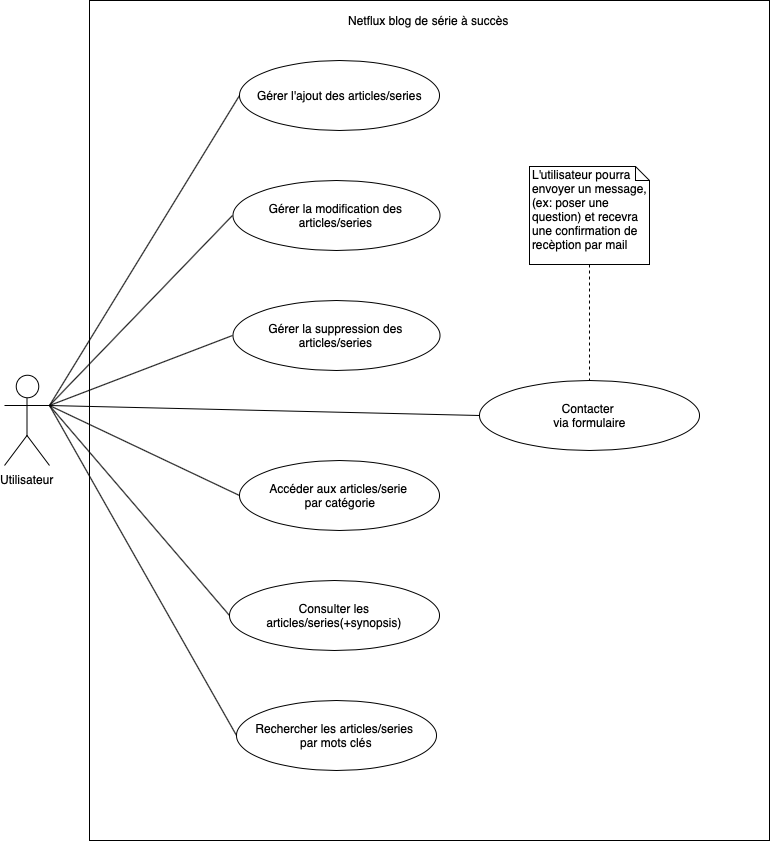

The diagram above was exported from draw.io. Its source (the exported page's mxGraphModel, read from the mxfile embedded in the PNG):
<mxGraphModel dx="918" dy="664" grid="1" gridSize="10" guides="1" tooltips="1" connect="1" arrows="1" fold="1" page="1" pageScale="1" pageWidth="827" pageHeight="1169" math="0" shadow="0">
  <root>
    <mxCell id="0" />
    <mxCell id="1" parent="0" />
    <mxCell id="4K6C4KJWxM0lMaULhxlc-1" value="Utilisateur" style="shape=umlActor;verticalLabelPosition=bottom;labelBackgroundColor=#ffffff;verticalAlign=top;html=1;outlineConnect=0;" parent="1" vertex="1">
      <mxGeometry x="35" y="395" width="45" height="90" as="geometry" />
    </mxCell>
    <mxCell id="4K6C4KJWxM0lMaULhxlc-2" value="" style="rounded=0;whiteSpace=wrap;html=1;" parent="1" vertex="1">
      <mxGeometry x="120" y="20" width="680" height="840" as="geometry" />
    </mxCell>
    <mxCell id="4K6C4KJWxM0lMaULhxlc-3" value="Gérer l'ajout des articles/series" style="ellipse;whiteSpace=wrap;html=1;" parent="1" vertex="1">
      <mxGeometry x="270" y="80" width="200" height="70" as="geometry" />
    </mxCell>
    <mxCell id="4K6C4KJWxM0lMaULhxlc-4" value="Rechercher les articles/series&amp;nbsp;&lt;br&gt;par mots clés" style="ellipse;whiteSpace=wrap;html=1;" parent="1" vertex="1">
      <mxGeometry x="266.5" y="720" width="200" height="70" as="geometry" />
    </mxCell>
    <mxCell id="4K6C4KJWxM0lMaULhxlc-5" value="Accéder aux articles/serie&amp;nbsp;&lt;br&gt;par catégorie&lt;br&gt;" style="ellipse;whiteSpace=wrap;html=1;" parent="1" vertex="1">
      <mxGeometry x="270" y="480" width="200" height="70" as="geometry" />
    </mxCell>
    <mxCell id="4K6C4KJWxM0lMaULhxlc-7" value="&lt;br&gt;Consulter les articles/series(+synopsis)&lt;br&gt;&lt;br&gt;" style="ellipse;whiteSpace=wrap;html=1;" parent="1" vertex="1">
      <mxGeometry x="260" y="600" width="210" height="70" as="geometry" />
    </mxCell>
    <mxCell id="4K6C4KJWxM0lMaULhxlc-8" value="Gérer la modification des articles/series" style="ellipse;whiteSpace=wrap;html=1;" parent="1" vertex="1">
      <mxGeometry x="263" y="200" width="207" height="70" as="geometry" />
    </mxCell>
    <mxCell id="4K6C4KJWxM0lMaULhxlc-9" value="Gérer la suppression des articles/series" style="ellipse;whiteSpace=wrap;html=1;" parent="1" vertex="1">
      <mxGeometry x="263" y="320" width="207" height="70" as="geometry" />
    </mxCell>
    <mxCell id="4K6C4KJWxM0lMaULhxlc-10" style="rounded=0;orthogonalLoop=1;jettySize=auto;html=1;exitX=1;exitY=0.3333333333333333;exitDx=0;exitDy=0;exitPerimeter=0;endArrow=none;endFill=0;entryX=0;entryY=0.5;entryDx=0;entryDy=0;" parent="1" source="4K6C4KJWxM0lMaULhxlc-1" target="4K6C4KJWxM0lMaULhxlc-3" edge="1">
      <mxGeometry relative="1" as="geometry" />
    </mxCell>
    <mxCell id="4K6C4KJWxM0lMaULhxlc-11" style="edgeStyle=none;rounded=0;orthogonalLoop=1;jettySize=auto;html=1;exitX=1;exitY=0.3333333333333333;exitDx=0;exitDy=0;exitPerimeter=0;entryX=0;entryY=0.5;entryDx=0;entryDy=0;endArrow=none;endFill=0;" parent="1" source="4K6C4KJWxM0lMaULhxlc-1" target="4K6C4KJWxM0lMaULhxlc-8" edge="1">
      <mxGeometry relative="1" as="geometry" />
    </mxCell>
    <mxCell id="4K6C4KJWxM0lMaULhxlc-12" style="edgeStyle=none;rounded=0;orthogonalLoop=1;jettySize=auto;html=1;exitX=1;exitY=0.3333333333333333;exitDx=0;exitDy=0;exitPerimeter=0;entryX=0;entryY=0.5;entryDx=0;entryDy=0;endArrow=none;endFill=0;" parent="1" source="4K6C4KJWxM0lMaULhxlc-1" target="4K6C4KJWxM0lMaULhxlc-9" edge="1">
      <mxGeometry relative="1" as="geometry" />
    </mxCell>
    <mxCell id="4K6C4KJWxM0lMaULhxlc-13" style="edgeStyle=none;rounded=0;orthogonalLoop=1;jettySize=auto;html=1;exitX=1;exitY=0.3333333333333333;exitDx=0;exitDy=0;exitPerimeter=0;entryX=0;entryY=0.5;entryDx=0;entryDy=0;endArrow=none;endFill=0;" parent="1" source="4K6C4KJWxM0lMaULhxlc-1" target="4K6C4KJWxM0lMaULhxlc-5" edge="1">
      <mxGeometry relative="1" as="geometry" />
    </mxCell>
    <mxCell id="4K6C4KJWxM0lMaULhxlc-14" style="edgeStyle=none;rounded=0;orthogonalLoop=1;jettySize=auto;html=1;exitX=1;exitY=0.3333333333333333;exitDx=0;exitDy=0;exitPerimeter=0;entryX=0;entryY=0.5;entryDx=0;entryDy=0;endArrow=none;endFill=0;" parent="1" source="4K6C4KJWxM0lMaULhxlc-1" target="4K6C4KJWxM0lMaULhxlc-7" edge="1">
      <mxGeometry relative="1" as="geometry" />
    </mxCell>
    <mxCell id="4K6C4KJWxM0lMaULhxlc-15" style="edgeStyle=none;rounded=0;orthogonalLoop=1;jettySize=auto;html=1;exitX=1;exitY=0.3333333333333333;exitDx=0;exitDy=0;exitPerimeter=0;entryX=0;entryY=0.5;entryDx=0;entryDy=0;endArrow=none;endFill=0;" parent="1" source="4K6C4KJWxM0lMaULhxlc-1" target="4K6C4KJWxM0lMaULhxlc-4" edge="1">
      <mxGeometry relative="1" as="geometry" />
    </mxCell>
    <mxCell id="4K6C4KJWxM0lMaULhxlc-16" value="Netflux blog de série à succès&amp;nbsp;" style="text;html=1;strokeColor=none;fillColor=none;align=center;verticalAlign=middle;whiteSpace=wrap;rounded=0;" parent="1" vertex="1">
      <mxGeometry x="340" y="30" width="240" height="20" as="geometry" />
    </mxCell>
    <mxCell id="4K6C4KJWxM0lMaULhxlc-17" value="Contacter&amp;nbsp;&lt;br&gt;via formulaire&lt;br&gt;" style="ellipse;whiteSpace=wrap;html=1;" parent="1" vertex="1">
      <mxGeometry x="510" y="400" width="220" height="70" as="geometry" />
    </mxCell>
    <mxCell id="4K6C4KJWxM0lMaULhxlc-18" style="edgeStyle=none;rounded=0;orthogonalLoop=1;jettySize=auto;html=1;exitX=1;exitY=0.3333333333333333;exitDx=0;exitDy=0;exitPerimeter=0;entryX=0;entryY=0.5;entryDx=0;entryDy=0;endArrow=none;endFill=0;" parent="1" source="4K6C4KJWxM0lMaULhxlc-1" target="4K6C4KJWxM0lMaULhxlc-17" edge="1">
      <mxGeometry relative="1" as="geometry" />
    </mxCell>
    <mxCell id="4K6C4KJWxM0lMaULhxlc-20" style="edgeStyle=none;rounded=0;orthogonalLoop=1;jettySize=auto;html=1;exitX=0.5;exitY=1;exitDx=0;exitDy=0;exitPerimeter=0;entryX=0.5;entryY=0;entryDx=0;entryDy=0;endArrow=none;endFill=0;dashed=1;" parent="1" source="4K6C4KJWxM0lMaULhxlc-19" target="4K6C4KJWxM0lMaULhxlc-17" edge="1">
      <mxGeometry relative="1" as="geometry" />
    </mxCell>
    <mxCell id="4K6C4KJWxM0lMaULhxlc-19" value="L'utilisateur pourra envoyer un message, (ex: poser une question) et recevra une confirmation de recèption par mail&amp;nbsp;" style="shape=note;whiteSpace=wrap;html=1;size=14;verticalAlign=top;align=left;spacingTop=-6;" parent="1" vertex="1">
      <mxGeometry x="560" y="186" width="120" height="98" as="geometry" />
    </mxCell>
  </root>
</mxGraphModel>